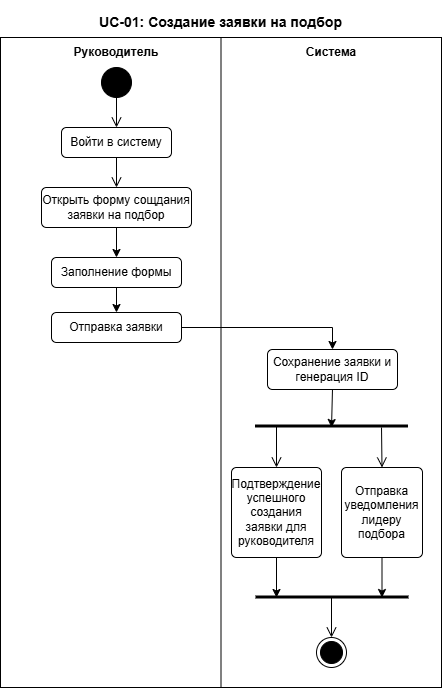

The diagram above was exported from draw.io. Its source (the exported page's mxGraphModel, read from the mxfile embedded in the PNG):
<mxGraphModel dx="1421" dy="926" grid="1" gridSize="10" guides="1" tooltips="1" connect="1" arrows="1" fold="1" page="1" pageScale="1" pageWidth="827" pageHeight="1169" background="#ffffff" math="0" shadow="0">
  <root>
    <mxCell id="0" />
    <mxCell id="1" parent="0" />
    <mxCell id="b7obnwcVetw8naPWnxKp-1" value="" style="rounded=0;whiteSpace=wrap;html=1;fillColor=none;" vertex="1" parent="1">
      <mxGeometry x="219" y="280" width="441" height="650" as="geometry" />
    </mxCell>
    <mxCell id="b7obnwcVetw8naPWnxKp-2" value="" style="endArrow=none;html=1;rounded=0;entryX=0.5;entryY=0;entryDx=0;entryDy=0;exitX=0.5;exitY=1;exitDx=0;exitDy=0;" edge="1" parent="1" source="b7obnwcVetw8naPWnxKp-1" target="b7obnwcVetw8naPWnxKp-1">
      <mxGeometry width="50" height="50" relative="1" as="geometry">
        <mxPoint x="360" y="550" as="sourcePoint" />
        <mxPoint x="410" y="500" as="targetPoint" />
      </mxGeometry>
    </mxCell>
    <mxCell id="b7obnwcVetw8naPWnxKp-3" value="&lt;h3&gt;UC-01: Создание заявки на подбор&lt;/h3&gt;" style="text;html=1;whiteSpace=wrap;strokeColor=none;fillColor=none;align=center;verticalAlign=middle;rounded=0;" vertex="1" parent="1">
      <mxGeometry x="272" y="250" width="335" height="30" as="geometry" />
    </mxCell>
    <mxCell id="b7obnwcVetw8naPWnxKp-4" value="&lt;h4&gt;Руководитель&lt;/h4&gt;" style="text;html=1;whiteSpace=wrap;strokeColor=none;fillColor=none;align=center;verticalAlign=middle;rounded=0;" vertex="1" parent="1">
      <mxGeometry x="305" y="280" width="60" height="30" as="geometry" />
    </mxCell>
    <mxCell id="b7obnwcVetw8naPWnxKp-5" value="&lt;h4&gt;Система&lt;/h4&gt;" style="text;html=1;whiteSpace=wrap;strokeColor=none;fillColor=none;align=center;verticalAlign=middle;rounded=0;" vertex="1" parent="1">
      <mxGeometry x="520" y="280" width="60" height="30" as="geometry" />
    </mxCell>
    <mxCell id="b7obnwcVetw8naPWnxKp-6" value="" style="ellipse;fillColor=strokeColor;html=1;" vertex="1" parent="1">
      <mxGeometry x="320" y="310" width="30" height="30" as="geometry" />
    </mxCell>
    <mxCell id="b7obnwcVetw8naPWnxKp-7" value="Войти в систему" style="html=1;align=center;verticalAlign=middle;rounded=1;absoluteArcSize=1;arcSize=10;dashed=0;whiteSpace=wrap;" vertex="1" parent="1">
      <mxGeometry x="280" y="370" width="110" height="30" as="geometry" />
    </mxCell>
    <mxCell id="b7obnwcVetw8naPWnxKp-9" value="" style="endArrow=open;startArrow=none;endFill=0;startFill=0;endSize=8;html=1;verticalAlign=bottom;labelBackgroundColor=none;strokeWidth=1;rounded=0;exitX=0.5;exitY=1;exitDx=0;exitDy=0;entryX=0.5;entryY=0;entryDx=0;entryDy=0;" edge="1" parent="1" source="b7obnwcVetw8naPWnxKp-6" target="b7obnwcVetw8naPWnxKp-7">
      <mxGeometry width="160" relative="1" as="geometry">
        <mxPoint x="320" y="520" as="sourcePoint" />
        <mxPoint x="480" y="520" as="targetPoint" />
      </mxGeometry>
    </mxCell>
    <mxCell id="b7obnwcVetw8naPWnxKp-14" style="edgeStyle=orthogonalEdgeStyle;rounded=0;orthogonalLoop=1;jettySize=auto;html=1;exitX=0.5;exitY=1;exitDx=0;exitDy=0;entryX=0.5;entryY=0;entryDx=0;entryDy=0;" edge="1" parent="1" source="b7obnwcVetw8naPWnxKp-10" target="b7obnwcVetw8naPWnxKp-13">
      <mxGeometry relative="1" as="geometry" />
    </mxCell>
    <mxCell id="b7obnwcVetw8naPWnxKp-10" value="Открыть форму сощдания заявки на подбор" style="html=1;align=center;verticalAlign=middle;rounded=1;absoluteArcSize=1;arcSize=10;dashed=0;whiteSpace=wrap;" vertex="1" parent="1">
      <mxGeometry x="260" y="430" width="150" height="40" as="geometry" />
    </mxCell>
    <mxCell id="b7obnwcVetw8naPWnxKp-11" value="" style="endArrow=open;startArrow=none;endFill=0;startFill=0;endSize=8;html=1;verticalAlign=bottom;labelBackgroundColor=none;strokeWidth=1;rounded=0;exitX=0.5;exitY=1;exitDx=0;exitDy=0;entryX=0.5;entryY=0;entryDx=0;entryDy=0;" edge="1" parent="1" source="b7obnwcVetw8naPWnxKp-7" target="b7obnwcVetw8naPWnxKp-10">
      <mxGeometry width="160" relative="1" as="geometry">
        <mxPoint x="450" y="410" as="sourcePoint" />
        <mxPoint x="610" y="410" as="targetPoint" />
      </mxGeometry>
    </mxCell>
    <mxCell id="b7obnwcVetw8naPWnxKp-16" style="edgeStyle=orthogonalEdgeStyle;rounded=0;orthogonalLoop=1;jettySize=auto;html=1;exitX=0.5;exitY=1;exitDx=0;exitDy=0;entryX=0.5;entryY=0;entryDx=0;entryDy=0;" edge="1" parent="1" source="b7obnwcVetw8naPWnxKp-13" target="b7obnwcVetw8naPWnxKp-15">
      <mxGeometry relative="1" as="geometry" />
    </mxCell>
    <mxCell id="b7obnwcVetw8naPWnxKp-13" value="Заполнение формы" style="html=1;align=center;verticalAlign=middle;rounded=1;absoluteArcSize=1;arcSize=10;dashed=0;whiteSpace=wrap;" vertex="1" parent="1">
      <mxGeometry x="270" y="500" width="130" height="30" as="geometry" />
    </mxCell>
    <mxCell id="b7obnwcVetw8naPWnxKp-18" style="edgeStyle=orthogonalEdgeStyle;rounded=0;orthogonalLoop=1;jettySize=auto;html=1;exitX=1;exitY=0.5;exitDx=0;exitDy=0;entryX=0.5;entryY=0;entryDx=0;entryDy=0;" edge="1" parent="1" source="b7obnwcVetw8naPWnxKp-15" target="b7obnwcVetw8naPWnxKp-17">
      <mxGeometry relative="1" as="geometry" />
    </mxCell>
    <mxCell id="b7obnwcVetw8naPWnxKp-15" value="Отправка заявки" style="html=1;align=center;verticalAlign=middle;rounded=1;absoluteArcSize=1;arcSize=10;dashed=0;whiteSpace=wrap;" vertex="1" parent="1">
      <mxGeometry x="270" y="555" width="130" height="30" as="geometry" />
    </mxCell>
    <mxCell id="b7obnwcVetw8naPWnxKp-21" style="edgeStyle=orthogonalEdgeStyle;rounded=0;orthogonalLoop=1;jettySize=auto;html=1;exitX=0.5;exitY=1;exitDx=0;exitDy=0;" edge="1" parent="1" source="b7obnwcVetw8naPWnxKp-17">
      <mxGeometry relative="1" as="geometry">
        <mxPoint x="550" y="670" as="targetPoint" />
      </mxGeometry>
    </mxCell>
    <mxCell id="b7obnwcVetw8naPWnxKp-17" value="Сохранение заявки и генерация ID" style="html=1;align=center;verticalAlign=middle;rounded=1;absoluteArcSize=1;arcSize=10;dashed=0;whiteSpace=wrap;" vertex="1" parent="1">
      <mxGeometry x="486" y="592" width="130" height="40" as="geometry" />
    </mxCell>
    <mxCell id="b7obnwcVetw8naPWnxKp-20" value="" style="endArrow=none;startArrow=none;endFill=0;startFill=0;endSize=8;html=1;verticalAlign=bottom;labelBackgroundColor=none;strokeWidth=3;rounded=0;" edge="1" parent="1">
      <mxGeometry width="160" relative="1" as="geometry">
        <mxPoint x="474" y="669" as="sourcePoint" />
        <mxPoint x="627" y="669" as="targetPoint" />
      </mxGeometry>
    </mxCell>
    <mxCell id="b7obnwcVetw8naPWnxKp-34" style="edgeStyle=orthogonalEdgeStyle;rounded=0;orthogonalLoop=1;jettySize=auto;html=1;" edge="1" parent="1" source="b7obnwcVetw8naPWnxKp-22">
      <mxGeometry relative="1" as="geometry">
        <mxPoint x="495" y="840" as="targetPoint" />
      </mxGeometry>
    </mxCell>
    <mxCell id="b7obnwcVetw8naPWnxKp-22" value="Подтверждение успешного создания заявки для руководителя" style="html=1;align=center;verticalAlign=middle;rounded=1;absoluteArcSize=1;arcSize=10;dashed=0;whiteSpace=wrap;" vertex="1" parent="1">
      <mxGeometry x="450" y="710" width="90" height="90" as="geometry" />
    </mxCell>
    <mxCell id="b7obnwcVetw8naPWnxKp-35" style="edgeStyle=orthogonalEdgeStyle;rounded=0;orthogonalLoop=1;jettySize=auto;html=1;" edge="1" parent="1" source="b7obnwcVetw8naPWnxKp-23">
      <mxGeometry relative="1" as="geometry">
        <mxPoint x="600.5000000000001" y="840" as="targetPoint" />
      </mxGeometry>
    </mxCell>
    <mxCell id="b7obnwcVetw8naPWnxKp-23" value="Отправка уведомления лидеру подбора" style="html=1;align=center;verticalAlign=middle;rounded=1;absoluteArcSize=1;arcSize=10;dashed=0;whiteSpace=wrap;" vertex="1" parent="1">
      <mxGeometry x="560" y="710" width="81" height="90" as="geometry" />
    </mxCell>
    <mxCell id="b7obnwcVetw8naPWnxKp-26" value="" style="endArrow=open;startArrow=none;endFill=0;startFill=0;endSize=8;html=1;verticalAlign=bottom;labelBackgroundColor=none;strokeWidth=1;rounded=0;entryX=0.5;entryY=0;entryDx=0;entryDy=0;" edge="1" parent="1" target="b7obnwcVetw8naPWnxKp-22">
      <mxGeometry width="160" relative="1" as="geometry">
        <mxPoint x="495" y="669" as="sourcePoint" />
        <mxPoint x="590" y="730" as="targetPoint" />
      </mxGeometry>
    </mxCell>
    <mxCell id="b7obnwcVetw8naPWnxKp-27" value="" style="endArrow=open;startArrow=none;endFill=0;startFill=0;endSize=8;html=1;verticalAlign=bottom;labelBackgroundColor=none;strokeWidth=1;rounded=0;entryX=0.5;entryY=0;entryDx=0;entryDy=0;" edge="1" parent="1" target="b7obnwcVetw8naPWnxKp-23">
      <mxGeometry width="160" relative="1" as="geometry">
        <mxPoint x="600" y="670" as="sourcePoint" />
        <mxPoint x="500" y="881" as="targetPoint" />
      </mxGeometry>
    </mxCell>
    <mxCell id="b7obnwcVetw8naPWnxKp-29" value="" style="endArrow=none;startArrow=none;endFill=0;startFill=0;endSize=8;html=1;verticalAlign=bottom;labelBackgroundColor=none;strokeWidth=3;rounded=0;" edge="1" parent="1">
      <mxGeometry width="160" relative="1" as="geometry">
        <mxPoint x="474.5" y="840" as="sourcePoint" />
        <mxPoint x="627.5" y="840" as="targetPoint" />
      </mxGeometry>
    </mxCell>
    <mxCell id="b7obnwcVetw8naPWnxKp-32" value="" style="ellipse;html=1;shape=endState;fillColor=strokeColor;" vertex="1" parent="1">
      <mxGeometry x="535" y="880" width="30" height="30" as="geometry" />
    </mxCell>
    <mxCell id="b7obnwcVetw8naPWnxKp-33" value="" style="endArrow=open;startArrow=none;endFill=0;startFill=0;endSize=8;html=1;verticalAlign=bottom;labelBackgroundColor=none;strokeWidth=1;rounded=0;entryX=0.5;entryY=0;entryDx=0;entryDy=0;" edge="1" parent="1" target="b7obnwcVetw8naPWnxKp-32">
      <mxGeometry width="160" relative="1" as="geometry">
        <mxPoint x="550" y="840" as="sourcePoint" />
        <mxPoint x="690" y="760" as="targetPoint" />
      </mxGeometry>
    </mxCell>
  </root>
</mxGraphModel>